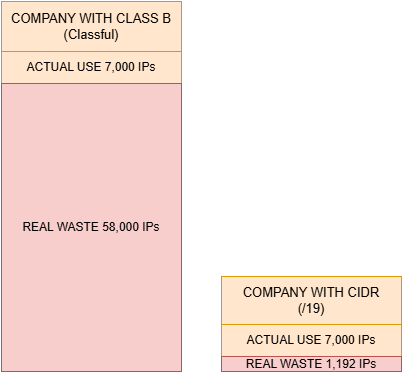

The diagram above was exported from draw.io. Its source (the exported page's mxGraphModel, read from the mxfile embedded in the PNG):
<mxGraphModel dx="1185" dy="689" grid="1" gridSize="10" guides="1" tooltips="1" connect="1" arrows="1" fold="1" page="1" pageScale="1" pageWidth="827" pageHeight="1169" math="0" shadow="0">
  <root>
    <mxCell id="0" />
    <mxCell id="1" parent="0" />
    <mxCell id="2" connectable="0" parent="1" style="group" value="" vertex="1">
      <mxGeometry height="370" width="180" x="340" y="215" as="geometry" />
    </mxCell>
    <mxCell id="3" parent="2" style="rounded=0;whiteSpace=wrap;html=1;fillColor=#ffe6cc;strokeColor=#d79b00;" value="" vertex="1">
      <mxGeometry height="320" width="180" y="50" as="geometry" />
    </mxCell>
    <mxCell id="4" parent="2" style="text;html=1;whiteSpace=wrap;strokeColor=#d79b00;fillColor=#ffe6cc;align=center;verticalAlign=middle;rounded=0;fontSize=13;" value="COMPANY WITH CLASS B (Classful)" vertex="1">
      <mxGeometry height="50" width="180" as="geometry" />
    </mxCell>
    <mxCell id="5" parent="2" style="rounded=0;whiteSpace=wrap;html=1;fillColor=#ffe6cc;strokeColor=#d79b00;" value="ACTUAL USE 7,000 IPs" vertex="1">
      <mxGeometry height="32" width="180" y="50" as="geometry" />
    </mxCell>
    <mxCell id="6" parent="2" style="rounded=0;whiteSpace=wrap;html=1;fillColor=#f8cecc;strokeColor=#b85450;" value="REAL WASTE 58,000 IPs" vertex="1">
      <mxGeometry height="288" width="180" y="82" as="geometry" />
    </mxCell>
    <mxCell id="7" parent="1" style="rounded=0;whiteSpace=wrap;html=1;fillColor=#ffe6cc;strokeColor=#d79b00;container=0;" value="" vertex="1">
      <mxGeometry height="40" width="180" x="560" y="545" as="geometry" />
    </mxCell>
    <mxCell id="8" parent="1" style="text;html=1;whiteSpace=wrap;strokeColor=#d79b00;fillColor=#ffe6cc;align=center;verticalAlign=middle;rounded=0;fontSize=13;container=0;" value="COMPANY WITH CIDR&lt;br&gt;(/19)" vertex="1">
      <mxGeometry height="48" width="180" x="560" y="490" as="geometry" />
    </mxCell>
    <mxCell id="9" parent="1" style="rounded=0;whiteSpace=wrap;html=1;fillColor=#ffe6cc;strokeColor=#d79b00;container=0;" value="ACTUAL USE 7,000 IPs" vertex="1">
      <mxGeometry height="32" width="180" x="560" y="538" as="geometry" />
    </mxCell>
    <mxCell id="10" parent="1" style="rounded=0;whiteSpace=wrap;html=1;fillColor=#f8cecc;strokeColor=#b85450;container=0;" value="REAL WASTE 1,192 IPs" vertex="1">
      <mxGeometry height="15" width="180" x="560" y="570" as="geometry" />
    </mxCell>
  </root>
</mxGraphModel>